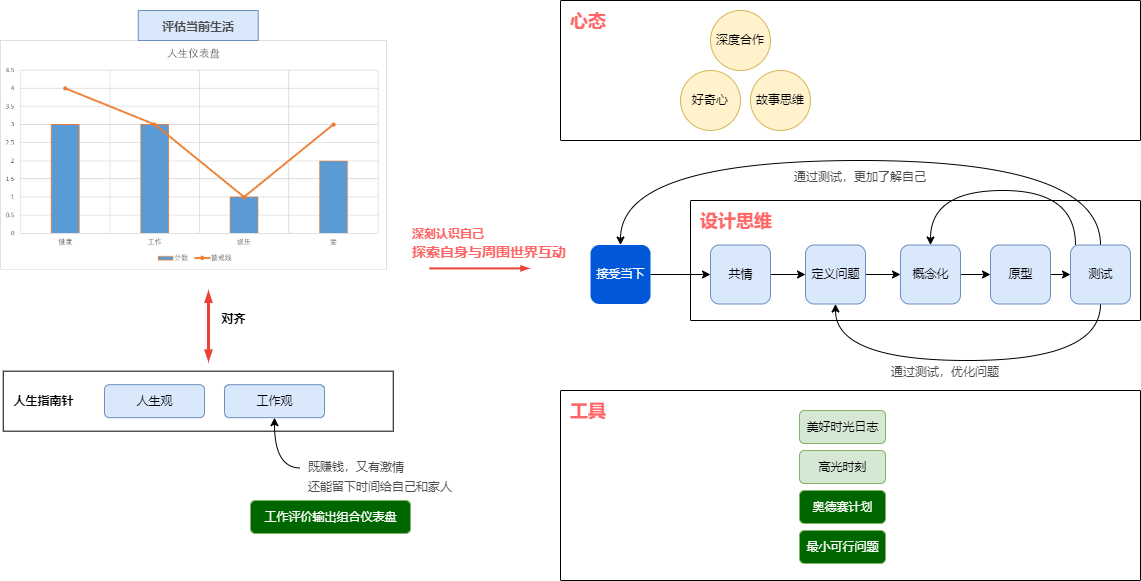

The diagram above was exported from draw.io. Its source (the exported page's mxGraphModel, read from the mxfile embedded in the PNG):
<mxGraphModel dx="888" dy="518" grid="1" gridSize="10" guides="1" tooltips="1" connect="1" arrows="1" fold="1" page="1" pageScale="1" pageWidth="1169" pageHeight="827" math="0" shadow="0">
  <root>
    <mxCell id="0" />
    <mxCell id="1" parent="0" />
    <mxCell id="97" value="&lt;font color=&quot;#ff6666&quot;&gt;&lt;span style=&quot;font-size: 18px;&quot;&gt;&lt;b&gt;工具&lt;/b&gt;&lt;/span&gt;&lt;/font&gt;" style="sketch=0;points=[[0,0,0],[0.25,0,0],[0.5,0,0],[0.75,0,0],[1,0,0],[1,0.25,0],[1,0.5,0],[1,0.75,0],[1,1,0],[0.75,1,0],[0.5,1,0],[0.25,1,0],[0,1,0],[0,0.75,0],[0,0.5,0],[0,0.25,0]];rounded=1;absoluteArcSize=1;arcSize=2;html=1;shadow=0;dashed=0;fontSize=12;align=left;verticalAlign=top;spacing=10;spacingTop=-4;" vertex="1" parent="1">
      <mxGeometry x="700" y="530" width="580" height="190" as="geometry" />
    </mxCell>
    <mxCell id="96" value="&lt;font color=&quot;#ff6666&quot;&gt;&lt;span style=&quot;font-size: 18px;&quot;&gt;&lt;b&gt;心态&lt;/b&gt;&lt;/span&gt;&lt;/font&gt;" style="sketch=0;points=[[0,0,0],[0.25,0,0],[0.5,0,0],[0.75,0,0],[1,0,0],[1,0.25,0],[1,0.5,0],[1,0.75,0],[1,1,0],[0.75,1,0],[0.5,1,0],[0.25,1,0],[0,1,0],[0,0.75,0],[0,0.5,0],[0,0.25,0]];rounded=1;absoluteArcSize=1;arcSize=2;html=1;shadow=0;dashed=0;fontSize=12;align=left;verticalAlign=top;spacing=10;spacingTop=-4;" vertex="1" parent="1">
      <mxGeometry x="700" y="140" width="580" height="140" as="geometry" />
    </mxCell>
    <mxCell id="16" value="&lt;font style=&quot;&quot;&gt;&lt;font size=&quot;1&quot; style=&quot;&quot; color=&quot;#ff6666&quot;&gt;&lt;b style=&quot;font-size: 18px;&quot;&gt;设计思维&lt;/b&gt;&lt;/font&gt;&lt;br&gt;&lt;/font&gt;" style="sketch=0;points=[[0,0,0],[0.25,0,0],[0.5,0,0],[0.75,0,0],[1,0,0],[1,0.25,0],[1,0.5,0],[1,0.75,0],[1,1,0],[0.75,1,0],[0.5,1,0],[0.25,1,0],[0,1,0],[0,0.75,0],[0,0.5,0],[0,0.25,0]];rounded=1;absoluteArcSize=1;arcSize=2;html=1;shadow=0;dashed=0;fontSize=12;align=left;verticalAlign=top;spacing=10;spacingTop=-4;" parent="1" vertex="1">
      <mxGeometry x="830" y="340" width="450" height="120" as="geometry" />
    </mxCell>
    <mxCell id="36" value="" style="edgeStyle=orthogonalEdgeStyle;fontSize=12;html=1;endArrow=blockThin;endFill=1;rounded=0;strokeWidth=2;endSize=4;startSize=4;strokeColor=#EA4335;dashed=0;fontColor=#000000;" parent="1" edge="1">
      <mxGeometry width="100" relative="1" as="geometry">
        <mxPoint x="569" y="407.89000000000004" as="sourcePoint" />
        <mxPoint x="669" y="407.89000000000004" as="targetPoint" />
      </mxGeometry>
    </mxCell>
    <mxCell id="37" value="&lt;div style=&quot;text-align: left&quot;&gt;&lt;span style=&quot;font-size: 12px&quot;&gt;&lt;b&gt;&lt;font color=&quot;#ff6666&quot;&gt;深刻认识自己&lt;/font&gt;&lt;/b&gt;&lt;/span&gt;&lt;/div&gt;&lt;div style=&quot;text-align: left&quot;&gt;&lt;span style=&quot;background-color: rgb(255, 255, 255); font-family: Consolas, &amp;quot;Courier New&amp;quot;, monospace; font-size: 14px; text-align: center;&quot;&gt;&lt;font color=&quot;#ff6666&quot;&gt;&lt;b&gt;探索自身与周围世界互动&lt;/b&gt;&lt;/font&gt;&lt;/span&gt;&lt;/div&gt;" style="text;html=1;strokeColor=none;fillColor=none;align=center;verticalAlign=middle;whiteSpace=wrap;rounded=0;shadow=0;fontSize=16;fontColor=#B3B3B3;" parent="1" vertex="1">
      <mxGeometry x="549" y="367.06" width="160" height="30" as="geometry" />
    </mxCell>
    <mxCell id="43" value="" style="rounded=0;html=1;align=center;verticalAlign=middle;fontStyle=0;fontSize=12;sketch=0;shadow=0;" parent="1" vertex="1">
      <mxGeometry x="142.75" y="510.68" width="390" height="60" as="geometry" />
    </mxCell>
    <mxCell id="31" value="人生观" style="rounded=1;fillColor=#dae8fc;strokeColor=#6c8ebf;html=1;align=center;verticalAlign=middle;fontStyle=0;fontSize=12;sketch=0;shadow=0;" parent="1" vertex="1">
      <mxGeometry x="244" y="524.1800000000001" width="100" height="33" as="geometry" />
    </mxCell>
    <mxCell id="41" value="" style="shape=image;verticalLabelPosition=bottom;labelBackgroundColor=default;verticalAlign=top;aspect=fixed;imageAspect=0;image=data:image/png,(base64 omitted: 18352 chars);" parent="1" vertex="1">
      <mxGeometry x="140" y="180" width="387" height="229.56" as="geometry" />
    </mxCell>
    <mxCell id="42" value="工作观" style="rounded=1;fillColor=#dae8fc;strokeColor=#6c8ebf;html=1;align=center;verticalAlign=middle;fontStyle=0;fontSize=12;sketch=0;shadow=0;" parent="1" vertex="1">
      <mxGeometry x="364" y="524.1800000000001" width="100" height="33" as="geometry" />
    </mxCell>
    <mxCell id="44" value="人生指南针" style="fillColor=none;strokeColor=none;html=1;fontColor=#000000;align=center;verticalAlign=middle;fontStyle=1;fontSize=12;shadow=0;" parent="1" vertex="1">
      <mxGeometry x="140" y="524.1800000000001" width="86" height="33" as="geometry" />
    </mxCell>
    <mxCell id="46" value="对齐" style="fillColor=none;strokeColor=none;html=1;fontColor=#000000;align=center;verticalAlign=middle;fontStyle=1;fontSize=12;shadow=0;" parent="1" vertex="1">
      <mxGeometry x="330" y="442.18" width="86" height="33" as="geometry" />
    </mxCell>
    <mxCell id="47" value="" style="edgeStyle=orthogonalEdgeStyle;fontSize=12;html=1;endArrow=blockThin;endFill=1;rounded=0;strokeWidth=3;endSize=4;startSize=4;strokeColor=#EA4335;dashed=0;fontColor=#000000;startArrow=blockThin;startFill=1;" parent="1" edge="1">
      <mxGeometry width="100" relative="1" as="geometry">
        <mxPoint x="348" y="430.68" as="sourcePoint" />
        <mxPoint x="348" y="500.68" as="targetPoint" />
      </mxGeometry>
    </mxCell>
    <mxCell id="67" style="edgeStyle=orthogonalEdgeStyle;html=1;entryX=0.5;entryY=1;entryDx=0;entryDy=0;curved=1;exitX=0;exitY=0.25;exitDx=0;exitDy=0;" edge="1" parent="1" source="66" target="42">
      <mxGeometry relative="1" as="geometry" />
    </mxCell>
    <mxCell id="66" value="&lt;div style=&quot;text-align: left&quot;&gt;&lt;span style=&quot;font-size: 12px;&quot;&gt;&lt;font color=&quot;#4d4d4d&quot;&gt;既赚钱，又有激情&lt;/font&gt;&lt;/span&gt;&lt;/div&gt;&lt;div style=&quot;text-align: left&quot;&gt;&lt;span style=&quot;font-size: 12px;&quot;&gt;&lt;font color=&quot;#4d4d4d&quot;&gt;还能留下时间给自己和家人&lt;/font&gt;&lt;/span&gt;&lt;/div&gt;" style="text;html=1;strokeColor=none;fillColor=none;align=center;verticalAlign=middle;whiteSpace=wrap;rounded=0;shadow=0;fontSize=16;fontColor=#B3B3B3;" vertex="1" parent="1">
      <mxGeometry x="440" y="600" width="160" height="30" as="geometry" />
    </mxCell>
    <mxCell id="84" value="" style="edgeStyle=orthogonalEdgeStyle;curved=1;html=1;fontColor=#4D4D4D;" edge="1" parent="1" source="74" target="75">
      <mxGeometry relative="1" as="geometry" />
    </mxCell>
    <mxCell id="74" value="接受当下" style="rounded=1;fillColor=#0057D8;strokeColor=none;html=1;fontColor=#ffffff;align=center;verticalAlign=middle;fontStyle=0;fontSize=12;sketch=0;shadow=0;" vertex="1" parent="1">
      <mxGeometry x="730" y="384.5" width="60" height="59" as="geometry" />
    </mxCell>
    <mxCell id="88" style="edgeStyle=orthogonalEdgeStyle;curved=1;html=1;fontColor=#4D4D4D;" edge="1" parent="1" source="75" target="76">
      <mxGeometry relative="1" as="geometry" />
    </mxCell>
    <mxCell id="75" value="共情" style="rounded=1;fillColor=#dae8fc;strokeColor=#6c8ebf;html=1;align=center;verticalAlign=middle;fontStyle=0;fontSize=12;sketch=0;shadow=0;" vertex="1" parent="1">
      <mxGeometry x="850" y="384.5" width="60" height="59" as="geometry" />
    </mxCell>
    <mxCell id="89" style="edgeStyle=orthogonalEdgeStyle;curved=1;html=1;entryX=0;entryY=0.5;entryDx=0;entryDy=0;fontColor=#4D4D4D;" edge="1" parent="1" source="76" target="77">
      <mxGeometry relative="1" as="geometry" />
    </mxCell>
    <mxCell id="76" value="定义问题" style="rounded=1;fillColor=#dae8fc;strokeColor=#6c8ebf;html=1;align=center;verticalAlign=middle;fontStyle=0;fontSize=12;sketch=0;shadow=0;" vertex="1" parent="1">
      <mxGeometry x="945" y="384.5" width="60" height="59" as="geometry" />
    </mxCell>
    <mxCell id="90" style="edgeStyle=orthogonalEdgeStyle;curved=1;html=1;fontColor=#4D4D4D;" edge="1" parent="1" source="77" target="78">
      <mxGeometry relative="1" as="geometry" />
    </mxCell>
    <mxCell id="77" value="概念化" style="rounded=1;fillColor=#dae8fc;strokeColor=#6c8ebf;html=1;align=center;verticalAlign=middle;fontStyle=0;fontSize=12;sketch=0;shadow=0;" vertex="1" parent="1">
      <mxGeometry x="1040" y="384.5" width="60" height="59" as="geometry" />
    </mxCell>
    <mxCell id="91" style="edgeStyle=orthogonalEdgeStyle;curved=1;html=1;entryX=0;entryY=0.5;entryDx=0;entryDy=0;fontColor=#4D4D4D;" edge="1" parent="1" source="78" target="79">
      <mxGeometry relative="1" as="geometry" />
    </mxCell>
    <mxCell id="78" value="原型" style="rounded=1;fillColor=#dae8fc;strokeColor=#6c8ebf;html=1;align=center;verticalAlign=middle;fontStyle=0;fontSize=12;sketch=0;shadow=0;" vertex="1" parent="1">
      <mxGeometry x="1130" y="384.5" width="60" height="59" as="geometry" />
    </mxCell>
    <mxCell id="83" style="edgeStyle=orthogonalEdgeStyle;curved=1;html=1;entryX=0.5;entryY=1;entryDx=0;entryDy=0;fontColor=#4D4D4D;exitX=0.5;exitY=1;exitDx=0;exitDy=0;" edge="1" parent="1" source="79" target="76">
      <mxGeometry relative="1" as="geometry">
        <Array as="points">
          <mxPoint x="1240" y="500" />
          <mxPoint x="975" y="500" />
        </Array>
      </mxGeometry>
    </mxCell>
    <mxCell id="85" style="edgeStyle=orthogonalEdgeStyle;curved=1;html=1;entryX=0.5;entryY=0;entryDx=0;entryDy=0;fontColor=#4D4D4D;" edge="1" parent="1" source="79" target="77">
      <mxGeometry relative="1" as="geometry">
        <Array as="points">
          <mxPoint x="1215" y="330" />
          <mxPoint x="1070" y="330" />
        </Array>
      </mxGeometry>
    </mxCell>
    <mxCell id="86" style="edgeStyle=orthogonalEdgeStyle;curved=1;html=1;fontColor=#4D4D4D;exitX=0.5;exitY=0;exitDx=0;exitDy=0;entryX=0.5;entryY=0;entryDx=0;entryDy=0;" edge="1" parent="1" source="79" target="74">
      <mxGeometry relative="1" as="geometry">
        <mxPoint x="880" y="385" as="targetPoint" />
        <Array as="points">
          <mxPoint x="1240" y="300" />
          <mxPoint x="760" y="300" />
        </Array>
      </mxGeometry>
    </mxCell>
    <mxCell id="79" value="测试" style="rounded=1;fillColor=#dae8fc;strokeColor=#6c8ebf;html=1;align=center;verticalAlign=middle;fontStyle=0;fontSize=12;sketch=0;shadow=0;" vertex="1" parent="1">
      <mxGeometry x="1210" y="384.5" width="60" height="59" as="geometry" />
    </mxCell>
    <mxCell id="80" value="好奇心" style="ellipse;whiteSpace=wrap;html=1;aspect=fixed;fillColor=#fff2cc;strokeColor=#d6b656;" vertex="1" parent="1">
      <mxGeometry x="820" y="210" width="60" height="60" as="geometry" />
    </mxCell>
    <mxCell id="81" value="深度合作" style="ellipse;whiteSpace=wrap;html=1;aspect=fixed;fillColor=#fff2cc;strokeColor=#d6b656;" vertex="1" parent="1">
      <mxGeometry x="850" y="150" width="60" height="60" as="geometry" />
    </mxCell>
    <mxCell id="82" value="故事思维" style="ellipse;whiteSpace=wrap;html=1;aspect=fixed;fillColor=#fff2cc;strokeColor=#d6b656;" vertex="1" parent="1">
      <mxGeometry x="890" y="210" width="60" height="60" as="geometry" />
    </mxCell>
    <mxCell id="87" value="&lt;div style=&quot;text-align: left&quot;&gt;&lt;font color=&quot;#4d4d4d&quot;&gt;&lt;span style=&quot;font-size: 12px;&quot;&gt;通过测试，更加了解自己&lt;/span&gt;&lt;/font&gt;&lt;/div&gt;" style="text;html=1;strokeColor=none;fillColor=none;align=center;verticalAlign=middle;whiteSpace=wrap;rounded=0;shadow=0;fontSize=16;fontColor=#B3B3B3;" vertex="1" parent="1">
      <mxGeometry x="920" y="300" width="160" height="30" as="geometry" />
    </mxCell>
    <mxCell id="92" value="&lt;div style=&quot;text-align: left&quot;&gt;&lt;font color=&quot;#4d4d4d&quot;&gt;&lt;span style=&quot;font-size: 12px;&quot;&gt;通过测试，优化问题&lt;/span&gt;&lt;/font&gt;&lt;/div&gt;" style="text;html=1;strokeColor=none;fillColor=none;align=center;verticalAlign=middle;whiteSpace=wrap;rounded=0;shadow=0;fontSize=16;fontColor=#B3B3B3;" vertex="1" parent="1">
      <mxGeometry x="1005" y="495" width="160" height="30" as="geometry" />
    </mxCell>
    <mxCell id="93" value="美好时光日志" style="rounded=1;fillColor=#d5e8d4;strokeColor=#82b366;html=1;align=center;verticalAlign=middle;fontStyle=0;fontSize=12;sketch=0;shadow=0;" vertex="1" parent="1">
      <mxGeometry x="939" y="550" width="86" height="33" as="geometry" />
    </mxCell>
    <mxCell id="94" value="高光时刻" style="rounded=1;fillColor=#d5e8d4;strokeColor=#82b366;html=1;align=center;verticalAlign=middle;fontStyle=0;fontSize=12;sketch=0;shadow=0;" vertex="1" parent="1">
      <mxGeometry x="939" y="590" width="86" height="33" as="geometry" />
    </mxCell>
    <mxCell id="95" value="奥德赛计划" style="rounded=1;fillColor=#006600;strokeColor=#82b366;html=1;align=center;verticalAlign=middle;fontStyle=0;fontSize=12;sketch=0;shadow=0;fontColor=#FFFFFF;" vertex="1" parent="1">
      <mxGeometry x="939" y="630" width="86" height="33" as="geometry" />
    </mxCell>
    <mxCell id="98" value="最小可行问题" style="rounded=1;fillColor=#006600;strokeColor=#82b366;html=1;align=center;verticalAlign=middle;fontStyle=0;fontSize=12;sketch=0;shadow=0;fontColor=#FFFFFF;" vertex="1" parent="1">
      <mxGeometry x="939" y="670" width="86" height="33" as="geometry" />
    </mxCell>
    <mxCell id="103" value="工作评价输出组合仪表盘" style="rounded=1;fillColor=#006600;strokeColor=#82b366;html=1;align=center;verticalAlign=middle;fontStyle=0;fontSize=12;sketch=0;shadow=0;fontColor=#FFFFFF;" vertex="1" parent="1">
      <mxGeometry x="390" y="640" width="160" height="33" as="geometry" />
    </mxCell>
    <mxCell id="104" value="&lt;div style=&quot;text-align: left&quot;&gt;&lt;font color=&quot;#4d4d4d&quot;&gt;&lt;span style=&quot;font-size: 12px;&quot;&gt;评估当前生活&lt;/span&gt;&lt;/font&gt;&lt;/div&gt;" style="text;html=1;strokeColor=#6c8ebf;fillColor=#dae8fc;align=center;verticalAlign=middle;whiteSpace=wrap;rounded=0;shadow=0;fontSize=16;fontStyle=1" vertex="1" parent="1">
      <mxGeometry x="277.75" y="150" width="120" height="30" as="geometry" />
    </mxCell>
  </root>
</mxGraphModel>